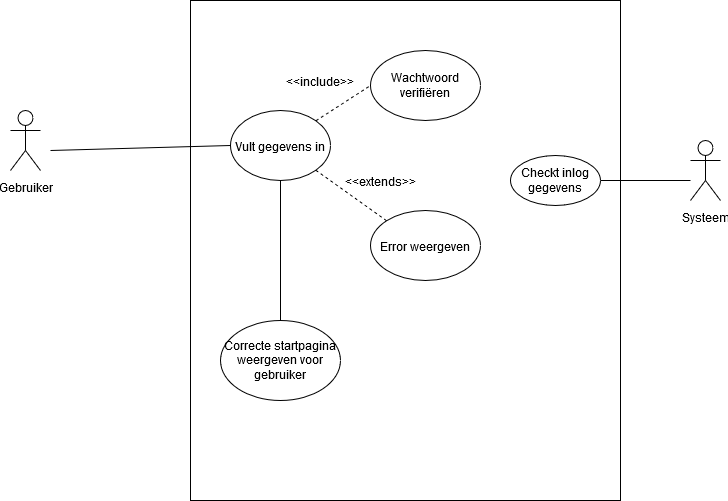

The diagram above was exported from draw.io. Its source (the exported page's mxGraphModel, read from the mxfile embedded in the PNG):
<mxGraphModel dx="1038" dy="552" grid="1" gridSize="10" guides="1" tooltips="1" connect="1" arrows="1" fold="1" page="1" pageScale="1" pageWidth="850" pageHeight="1100" math="0" shadow="0">
  <root>
    <mxCell id="0" />
    <mxCell id="1" parent="0" />
    <mxCell id="1jZzTWpqGmrX6w3nTaMV-1" value="" style="rounded=0;whiteSpace=wrap;html=1;" vertex="1" parent="1">
      <mxGeometry x="220" y="30" width="430" height="500" as="geometry" />
    </mxCell>
    <mxCell id="1jZzTWpqGmrX6w3nTaMV-2" value="Gebruiker" style="shape=umlActor;verticalLabelPosition=bottom;labelBackgroundColor=#ffffff;verticalAlign=top;html=1;outlineConnect=0;" vertex="1" parent="1">
      <mxGeometry x="40" y="140" width="30" height="60" as="geometry" />
    </mxCell>
    <mxCell id="1jZzTWpqGmrX6w3nTaMV-3" value="Vult gegevens in" style="ellipse;whiteSpace=wrap;html=1;" vertex="1" parent="1">
      <mxGeometry x="260" y="140" width="100" height="70" as="geometry" />
    </mxCell>
    <mxCell id="1jZzTWpqGmrX6w3nTaMV-4" value="Wachtwoord verifiëren" style="ellipse;whiteSpace=wrap;html=1;" vertex="1" parent="1">
      <mxGeometry x="400" y="80" width="110" height="70" as="geometry" />
    </mxCell>
    <mxCell id="1jZzTWpqGmrX6w3nTaMV-5" value="Error weergeven" style="ellipse;whiteSpace=wrap;html=1;" vertex="1" parent="1">
      <mxGeometry x="400" y="240" width="110" height="70" as="geometry" />
    </mxCell>
    <mxCell id="1jZzTWpqGmrX6w3nTaMV-6" value="" style="endArrow=none;dashed=1;html=1;exitX=1;exitY=0;exitDx=0;exitDy=0;entryX=0;entryY=0.5;entryDx=0;entryDy=0;" edge="1" parent="1" source="1jZzTWpqGmrX6w3nTaMV-3" target="1jZzTWpqGmrX6w3nTaMV-4">
      <mxGeometry width="50" height="50" relative="1" as="geometry">
        <mxPoint x="310" y="260" as="sourcePoint" />
        <mxPoint x="350" y="210" as="targetPoint" />
      </mxGeometry>
    </mxCell>
    <mxCell id="1jZzTWpqGmrX6w3nTaMV-7" value="&amp;lt;&amp;lt;include&amp;gt;&amp;gt;" style="text;html=1;strokeColor=none;fillColor=none;align=center;verticalAlign=middle;whiteSpace=wrap;rounded=0;" vertex="1" parent="1">
      <mxGeometry x="330" y="100" width="40" height="20" as="geometry" />
    </mxCell>
    <mxCell id="1jZzTWpqGmrX6w3nTaMV-8" value="&amp;lt;&amp;lt;extends&amp;gt;&amp;gt;" style="text;html=1;strokeColor=none;fillColor=none;align=center;verticalAlign=middle;whiteSpace=wrap;rounded=0;" vertex="1" parent="1">
      <mxGeometry x="390" y="200" width="40" height="20" as="geometry" />
    </mxCell>
    <mxCell id="1jZzTWpqGmrX6w3nTaMV-9" value="" style="endArrow=none;dashed=1;html=1;entryX=1;entryY=1;entryDx=0;entryDy=0;exitX=0;exitY=0;exitDx=0;exitDy=0;" edge="1" parent="1" source="1jZzTWpqGmrX6w3nTaMV-5" target="1jZzTWpqGmrX6w3nTaMV-3">
      <mxGeometry width="50" height="50" relative="1" as="geometry">
        <mxPoint x="410" y="310" as="sourcePoint" />
        <mxPoint x="460" y="260" as="targetPoint" />
      </mxGeometry>
    </mxCell>
    <mxCell id="1jZzTWpqGmrX6w3nTaMV-10" value="" style="endArrow=none;html=1;entryX=0;entryY=0.5;entryDx=0;entryDy=0;" edge="1" parent="1" target="1jZzTWpqGmrX6w3nTaMV-3">
      <mxGeometry width="50" height="50" relative="1" as="geometry">
        <mxPoint x="80" y="180" as="sourcePoint" />
        <mxPoint x="210" y="270" as="targetPoint" />
      </mxGeometry>
    </mxCell>
    <mxCell id="1jZzTWpqGmrX6w3nTaMV-12" value="Correcte startpagina weergeven voor gebruiker" style="ellipse;whiteSpace=wrap;html=1;" vertex="1" parent="1">
      <mxGeometry x="250" y="350" width="120" height="80" as="geometry" />
    </mxCell>
    <mxCell id="1jZzTWpqGmrX6w3nTaMV-14" value="" style="endArrow=none;html=1;entryX=0.5;entryY=1;entryDx=0;entryDy=0;" edge="1" parent="1" source="1jZzTWpqGmrX6w3nTaMV-12" target="1jZzTWpqGmrX6w3nTaMV-3">
      <mxGeometry width="50" height="50" relative="1" as="geometry">
        <mxPoint x="100" y="450" as="sourcePoint" />
        <mxPoint x="150" y="400" as="targetPoint" />
      </mxGeometry>
    </mxCell>
    <mxCell id="1jZzTWpqGmrX6w3nTaMV-17" value="Systeem" style="shape=umlActor;verticalLabelPosition=bottom;labelBackgroundColor=#ffffff;verticalAlign=top;html=1;outlineConnect=0;" vertex="1" parent="1">
      <mxGeometry x="720" y="170" width="30" height="60" as="geometry" />
    </mxCell>
    <mxCell id="1jZzTWpqGmrX6w3nTaMV-18" value="Checkt inlog gegevens" style="ellipse;whiteSpace=wrap;html=1;" vertex="1" parent="1">
      <mxGeometry x="540" y="185" width="90" height="50" as="geometry" />
    </mxCell>
    <mxCell id="1jZzTWpqGmrX6w3nTaMV-19" value="" style="endArrow=none;html=1;exitX=1;exitY=0.5;exitDx=0;exitDy=0;" edge="1" parent="1" source="1jZzTWpqGmrX6w3nTaMV-18">
      <mxGeometry width="50" height="50" relative="1" as="geometry">
        <mxPoint x="660" y="240" as="sourcePoint" />
        <mxPoint x="720" y="210" as="targetPoint" />
      </mxGeometry>
    </mxCell>
  </root>
</mxGraphModel>